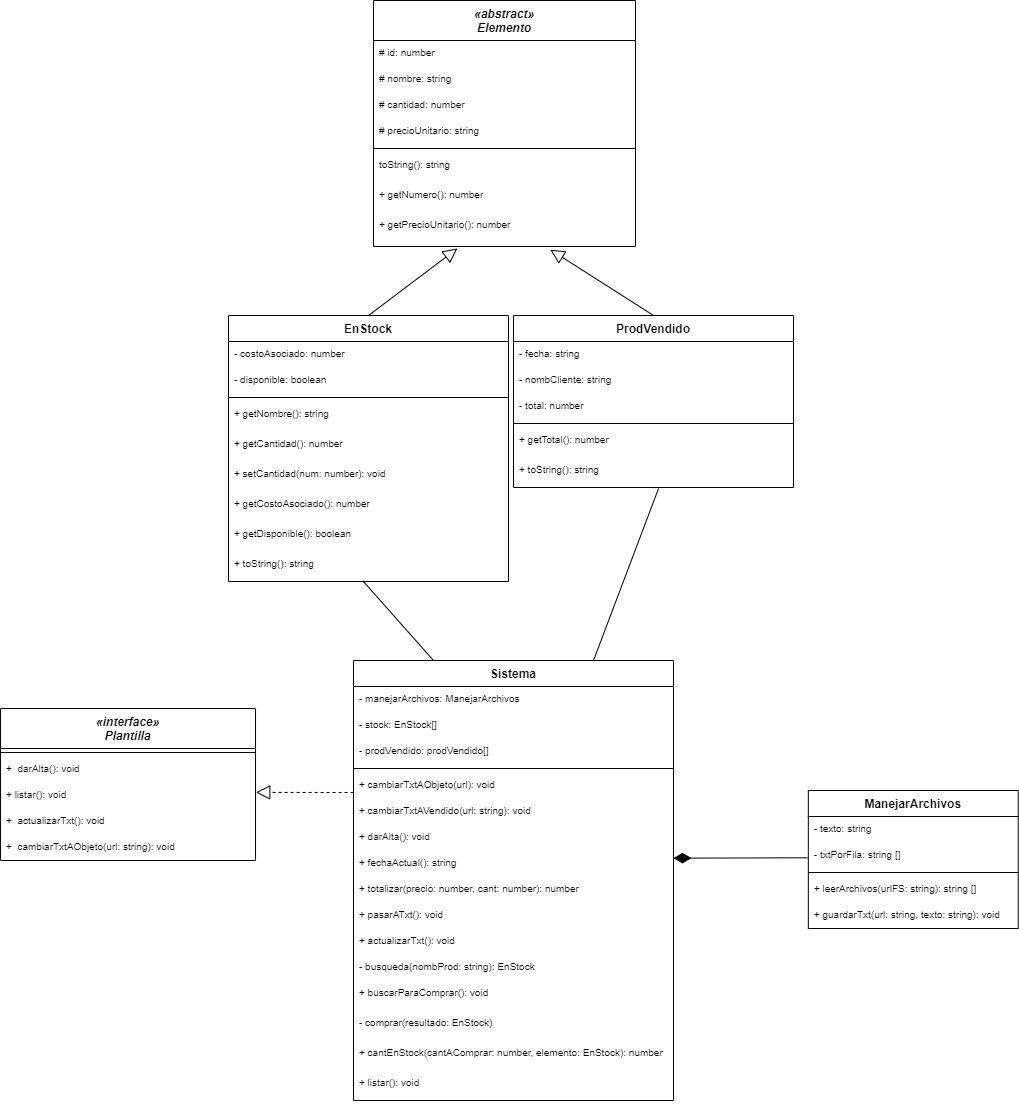

The diagram above was exported from draw.io. Its source (the exported page's mxGraphModel, read from the mxfile embedded in the PNG):
<mxGraphModel dx="1278" dy="736" grid="1" gridSize="10" guides="1" tooltips="1" connect="1" arrows="1" fold="1" page="1" pageScale="1" pageWidth="1169" pageHeight="827" math="0" shadow="0">
  <root>
    <mxCell id="0" />
    <mxCell id="1" parent="0" />
    <mxCell id="--K3Lvvdlh4ABFZsO7M2-21" value="" style="endArrow=block;endFill=0;endSize=12;html=1;dashed=1;entryX=1.001;entryY=0.381;entryDx=0;entryDy=0;entryPerimeter=0;exitX=-0.014;exitY=-0.033;exitDx=0;exitDy=0;exitPerimeter=0;" parent="1" target="xKP0fPIZggkMlsPA1aq8-10" edge="1">
      <mxGeometry width="160" relative="1" as="geometry">
        <mxPoint x="478.10999999999996" y="832.01" as="sourcePoint" />
        <mxPoint x="917.03" y="127" as="targetPoint" />
      </mxGeometry>
    </mxCell>
    <mxCell id="xKP0fPIZggkMlsPA1aq8-16" value="" style="endArrow=block;endFill=0;endSize=12;html=1;exitX=0.5;exitY=0;exitDx=0;exitDy=0;entryX=0.32;entryY=1.059;entryDx=0;entryDy=0;entryPerimeter=0;" parent="1" source="jEElAkzc0n0SjXmXlsDI-34" edge="1" target="-4xK7g8qKnLJaJEvNDiE-2">
      <mxGeometry width="160" relative="1" as="geometry">
        <mxPoint x="626.8365019011408" y="340" as="sourcePoint" />
        <mxPoint x="590" y="277" as="targetPoint" />
      </mxGeometry>
    </mxCell>
    <mxCell id="A1SMBFNemnZMCTZ00IP3-5" style="edgeStyle=none;rounded=0;orthogonalLoop=1;jettySize=auto;html=1;startArrow=diamondThin;startFill=1;startSize=15;endArrow=none;endFill=0;endSize=14;strokeWidth=1;entryX=-0.004;entryY=0.588;entryDx=0;entryDy=0;entryPerimeter=0;exitX=1.004;exitY=0.91;exitDx=0;exitDy=0;exitPerimeter=0;" parent="1" target="A1SMBFNemnZMCTZ00IP3-8" edge="1">
      <mxGeometry relative="1" as="geometry">
        <mxPoint x="780.0000000000002" y="897.6600000000001" as="sourcePoint" />
        <mxPoint x="914.83" y="895.3340000000001" as="targetPoint" />
      </mxGeometry>
    </mxCell>
    <mxCell id="ObS58zlPfwnShWLkBszu-16" value="" style="endArrow=block;endFill=0;endSize=12;html=1;exitX=0.5;exitY=0;exitDx=0;exitDy=0;entryX=0.675;entryY=1.094;entryDx=0;entryDy=0;entryPerimeter=0;" edge="1" parent="1" source="ObS58zlPfwnShWLkBszu-6" target="-4xK7g8qKnLJaJEvNDiE-2">
      <mxGeometry width="160" relative="1" as="geometry">
        <mxPoint x="485" y="365" as="sourcePoint" />
        <mxPoint x="569.5999999999999" y="268.006" as="targetPoint" />
      </mxGeometry>
    </mxCell>
    <mxCell id="6JDjKlk_0KH9viQeM-Ce-11" value="«abstract»&#10;Elemento" style="swimlane;fontStyle=3;align=center;verticalAlign=top;childLayout=stackLayout;horizontal=1;startSize=40;horizontalStack=0;resizeParent=1;resizeParentMax=0;resizeLast=0;collapsible=1;marginBottom=0;swimlaneFillColor=#ffffff;" parent="1" vertex="1">
      <mxGeometry x="480" y="40" width="262" height="246" as="geometry" />
    </mxCell>
    <mxCell id="6JDjKlk_0KH9viQeM-Ce-12" value="# id: number" style="text;align=left;verticalAlign=top;spacingLeft=4;spacingRight=4;overflow=hidden;rotatable=0;points=[[0,0.5],[1,0.5]];portConstraint=eastwest;fontSize=10;" parent="6JDjKlk_0KH9viQeM-Ce-11" vertex="1">
      <mxGeometry y="40" width="262" height="26" as="geometry" />
    </mxCell>
    <mxCell id="6JDjKlk_0KH9viQeM-Ce-14" value="# nombre: string" style="text;align=left;verticalAlign=top;spacingLeft=4;spacingRight=4;overflow=hidden;rotatable=0;points=[[0,0.5],[1,0.5]];portConstraint=eastwest;fontSize=10;" parent="6JDjKlk_0KH9viQeM-Ce-11" vertex="1">
      <mxGeometry y="66" width="262" height="26" as="geometry" />
    </mxCell>
    <mxCell id="xKP0fPIZggkMlsPA1aq8-1" value="# cantidad: number" style="text;align=left;verticalAlign=top;spacingLeft=4;spacingRight=4;overflow=hidden;rotatable=0;points=[[0,0.5],[1,0.5]];portConstraint=eastwest;fontSize=10;" parent="6JDjKlk_0KH9viQeM-Ce-11" vertex="1">
      <mxGeometry y="92" width="262" height="26" as="geometry" />
    </mxCell>
    <mxCell id="6JDjKlk_0KH9viQeM-Ce-13" value="# precioUnitario: string&#10;" style="text;align=left;verticalAlign=top;spacingLeft=4;spacingRight=4;overflow=hidden;rotatable=0;points=[[0,0.5],[1,0.5]];portConstraint=eastwest;fontSize=10;" parent="6JDjKlk_0KH9viQeM-Ce-11" vertex="1">
      <mxGeometry y="118" width="262" height="26" as="geometry" />
    </mxCell>
    <mxCell id="6JDjKlk_0KH9viQeM-Ce-16" value="" style="line;strokeWidth=1;align=left;verticalAlign=middle;spacingTop=-1;spacingLeft=3;spacingRight=3;rotatable=0;labelPosition=right;points=[];portConstraint=eastwest;" parent="6JDjKlk_0KH9viQeM-Ce-11" vertex="1">
      <mxGeometry y="144" width="262" height="8" as="geometry" />
    </mxCell>
    <mxCell id="ObS58zlPfwnShWLkBszu-18" value="toString(): string" style="text;align=left;verticalAlign=top;spacingLeft=4;spacingRight=4;overflow=hidden;rotatable=0;points=[[0,0.5],[1,0.5]];portConstraint=eastwest;fontSize=10;whiteSpace=wrap;" vertex="1" parent="6JDjKlk_0KH9viQeM-Ce-11">
      <mxGeometry y="152" width="262" height="30" as="geometry" />
    </mxCell>
    <mxCell id="-4xK7g8qKnLJaJEvNDiE-1" value="+ getNumero(): number" style="text;align=left;verticalAlign=top;spacingLeft=4;spacingRight=4;overflow=hidden;rotatable=0;points=[[0,0.5],[1,0.5]];portConstraint=eastwest;fontSize=10;whiteSpace=wrap;" parent="6JDjKlk_0KH9viQeM-Ce-11" vertex="1">
      <mxGeometry y="182" width="262" height="30" as="geometry" />
    </mxCell>
    <mxCell id="-4xK7g8qKnLJaJEvNDiE-2" value="+ getPrecioUnitario(): number" style="text;align=left;verticalAlign=top;spacingLeft=4;spacingRight=4;overflow=hidden;rotatable=0;points=[[0,0.5],[1,0.5]];portConstraint=eastwest;fontSize=10;whiteSpace=wrap;" parent="6JDjKlk_0KH9viQeM-Ce-11" vertex="1">
      <mxGeometry y="212" width="262" height="34" as="geometry" />
    </mxCell>
    <mxCell id="jEElAkzc0n0SjXmXlsDI-34" value="EnStock" style="swimlane;fontStyle=1;align=center;verticalAlign=top;childLayout=stackLayout;horizontal=1;startSize=26;horizontalStack=0;resizeParent=1;resizeParentMax=0;resizeLast=0;collapsible=1;marginBottom=0;swimlaneFillColor=#ffffff;" parent="1" vertex="1">
      <mxGeometry x="335" y="355" width="280" height="266" as="geometry" />
    </mxCell>
    <mxCell id="Uv41gh6bfs9i15yfLifI-1" value="- costoAsociado: number" style="text;align=left;verticalAlign=top;spacingLeft=4;spacingRight=4;overflow=hidden;rotatable=0;points=[[0,0.5],[1,0.5]];portConstraint=eastwest;fontSize=10;" parent="jEElAkzc0n0SjXmXlsDI-34" vertex="1">
      <mxGeometry y="26" width="280" height="26" as="geometry" />
    </mxCell>
    <mxCell id="A1SMBFNemnZMCTZ00IP3-2" value="- disponible: boolean" style="text;align=left;verticalAlign=top;spacingLeft=4;spacingRight=4;overflow=hidden;rotatable=0;points=[[0,0.5],[1,0.5]];portConstraint=eastwest;fontSize=10;" parent="jEElAkzc0n0SjXmXlsDI-34" vertex="1">
      <mxGeometry y="52" width="280" height="26" as="geometry" />
    </mxCell>
    <mxCell id="jEElAkzc0n0SjXmXlsDI-39" value="" style="line;strokeWidth=1;align=left;verticalAlign=middle;spacingTop=-1;spacingLeft=3;spacingRight=3;rotatable=0;labelPosition=right;points=[];portConstraint=eastwest;" parent="jEElAkzc0n0SjXmXlsDI-34" vertex="1">
      <mxGeometry y="78" width="280" height="8" as="geometry" />
    </mxCell>
    <mxCell id="A1SMBFNemnZMCTZ00IP3-1" value="+ getNombre(): string" style="text;align=left;verticalAlign=top;spacingLeft=4;spacingRight=4;overflow=hidden;rotatable=0;points=[[0,0.5],[1,0.5]];portConstraint=eastwest;fontSize=10;whiteSpace=wrap;" parent="jEElAkzc0n0SjXmXlsDI-34" vertex="1">
      <mxGeometry y="86" width="280" height="30" as="geometry" />
    </mxCell>
    <mxCell id="ObS58zlPfwnShWLkBszu-1" value="+ getCantidad(): number " style="text;align=left;verticalAlign=top;spacingLeft=4;spacingRight=4;overflow=hidden;rotatable=0;points=[[0,0.5],[1,0.5]];portConstraint=eastwest;fontSize=10;whiteSpace=wrap;" vertex="1" parent="jEElAkzc0n0SjXmXlsDI-34">
      <mxGeometry y="116" width="280" height="30" as="geometry" />
    </mxCell>
    <mxCell id="ObS58zlPfwnShWLkBszu-2" value="+ setCantidad(num: number): void" style="text;align=left;verticalAlign=top;spacingLeft=4;spacingRight=4;overflow=hidden;rotatable=0;points=[[0,0.5],[1,0.5]];portConstraint=eastwest;fontSize=10;whiteSpace=wrap;" vertex="1" parent="jEElAkzc0n0SjXmXlsDI-34">
      <mxGeometry y="146" width="280" height="30" as="geometry" />
    </mxCell>
    <mxCell id="ObS58zlPfwnShWLkBszu-3" value="+ getCostoAsociado(): number" style="text;align=left;verticalAlign=top;spacingLeft=4;spacingRight=4;overflow=hidden;rotatable=0;points=[[0,0.5],[1,0.5]];portConstraint=eastwest;fontSize=10;whiteSpace=wrap;" vertex="1" parent="jEElAkzc0n0SjXmXlsDI-34">
      <mxGeometry y="176" width="280" height="30" as="geometry" />
    </mxCell>
    <mxCell id="ObS58zlPfwnShWLkBszu-4" value="+ getDisponible(): boolean" style="text;align=left;verticalAlign=top;spacingLeft=4;spacingRight=4;overflow=hidden;rotatable=0;points=[[0,0.5],[1,0.5]];portConstraint=eastwest;fontSize=10;whiteSpace=wrap;" vertex="1" parent="jEElAkzc0n0SjXmXlsDI-34">
      <mxGeometry y="206" width="280" height="30" as="geometry" />
    </mxCell>
    <mxCell id="ObS58zlPfwnShWLkBszu-5" value="+ toString(): string" style="text;align=left;verticalAlign=top;spacingLeft=4;spacingRight=4;overflow=hidden;rotatable=0;points=[[0,0.5],[1,0.5]];portConstraint=eastwest;fontSize=10;whiteSpace=wrap;" vertex="1" parent="jEElAkzc0n0SjXmXlsDI-34">
      <mxGeometry y="236" width="280" height="30" as="geometry" />
    </mxCell>
    <mxCell id="ObS58zlPfwnShWLkBszu-6" value="ProdVendido" style="swimlane;fontStyle=1;align=center;verticalAlign=top;childLayout=stackLayout;horizontal=1;startSize=26;horizontalStack=0;resizeParent=1;resizeParentMax=0;resizeLast=0;collapsible=1;marginBottom=0;swimlaneFillColor=#ffffff;" vertex="1" parent="1">
      <mxGeometry x="620" y="355" width="280" height="172" as="geometry" />
    </mxCell>
    <mxCell id="ObS58zlPfwnShWLkBszu-7" value="- fecha: string" style="text;align=left;verticalAlign=top;spacingLeft=4;spacingRight=4;overflow=hidden;rotatable=0;points=[[0,0.5],[1,0.5]];portConstraint=eastwest;fontSize=10;" vertex="1" parent="ObS58zlPfwnShWLkBszu-6">
      <mxGeometry y="26" width="280" height="26" as="geometry" />
    </mxCell>
    <mxCell id="ObS58zlPfwnShWLkBszu-8" value="- nombCliente: string" style="text;align=left;verticalAlign=top;spacingLeft=4;spacingRight=4;overflow=hidden;rotatable=0;points=[[0,0.5],[1,0.5]];portConstraint=eastwest;fontSize=10;" vertex="1" parent="ObS58zlPfwnShWLkBszu-6">
      <mxGeometry y="52" width="280" height="26" as="geometry" />
    </mxCell>
    <mxCell id="ObS58zlPfwnShWLkBszu-17" value="- total: number" style="text;align=left;verticalAlign=top;spacingLeft=4;spacingRight=4;overflow=hidden;rotatable=0;points=[[0,0.5],[1,0.5]];portConstraint=eastwest;fontSize=10;" vertex="1" parent="ObS58zlPfwnShWLkBszu-6">
      <mxGeometry y="78" width="280" height="26" as="geometry" />
    </mxCell>
    <mxCell id="ObS58zlPfwnShWLkBszu-9" value="" style="line;strokeWidth=1;align=left;verticalAlign=middle;spacingTop=-1;spacingLeft=3;spacingRight=3;rotatable=0;labelPosition=right;points=[];portConstraint=eastwest;" vertex="1" parent="ObS58zlPfwnShWLkBszu-6">
      <mxGeometry y="104" width="280" height="8" as="geometry" />
    </mxCell>
    <mxCell id="ObS58zlPfwnShWLkBszu-10" value="+ getTotal(): number " style="text;align=left;verticalAlign=top;spacingLeft=4;spacingRight=4;overflow=hidden;rotatable=0;points=[[0,0.5],[1,0.5]];portConstraint=eastwest;fontSize=10;whiteSpace=wrap;" vertex="1" parent="ObS58zlPfwnShWLkBszu-6">
      <mxGeometry y="112" width="280" height="30" as="geometry" />
    </mxCell>
    <mxCell id="ObS58zlPfwnShWLkBszu-15" value="+ toString(): string" style="text;align=left;verticalAlign=top;spacingLeft=4;spacingRight=4;overflow=hidden;rotatable=0;points=[[0,0.5],[1,0.5]];portConstraint=eastwest;fontSize=10;whiteSpace=wrap;" vertex="1" parent="ObS58zlPfwnShWLkBszu-6">
      <mxGeometry y="142" width="280" height="30" as="geometry" />
    </mxCell>
    <mxCell id="6JDjKlk_0KH9viQeM-Ce-1" value="«interface»&#10;Plantilla&#10;" style="swimlane;fontStyle=3;align=center;verticalAlign=top;childLayout=stackLayout;horizontal=1;startSize=40;horizontalStack=0;resizeParent=1;resizeParentMax=0;resizeLast=0;collapsible=1;marginBottom=0;swimlaneFillColor=#ffffff;" parent="1" vertex="1">
      <mxGeometry x="107.03" y="748" width="255" height="152" as="geometry" />
    </mxCell>
    <mxCell id="6JDjKlk_0KH9viQeM-Ce-3" value="" style="line;strokeWidth=1;align=left;verticalAlign=middle;spacingTop=-1;spacingLeft=3;spacingRight=3;rotatable=0;labelPosition=right;points=[];portConstraint=eastwest;" parent="6JDjKlk_0KH9viQeM-Ce-1" vertex="1">
      <mxGeometry y="40" width="255" height="8" as="geometry" />
    </mxCell>
    <mxCell id="6JDjKlk_0KH9viQeM-Ce-4" value="+  darAlta(): void" style="text;align=left;verticalAlign=top;spacingLeft=4;spacingRight=4;overflow=hidden;rotatable=0;points=[[0,0.5],[1,0.5]];portConstraint=eastwest;fontSize=10;" parent="6JDjKlk_0KH9viQeM-Ce-1" vertex="1">
      <mxGeometry y="48" width="255" height="26" as="geometry" />
    </mxCell>
    <mxCell id="xKP0fPIZggkMlsPA1aq8-10" value="+ listar(): void" style="text;align=left;verticalAlign=top;spacingLeft=4;spacingRight=4;overflow=hidden;rotatable=0;points=[[0,0.5],[1,0.5]];portConstraint=eastwest;fontSize=10;" parent="6JDjKlk_0KH9viQeM-Ce-1" vertex="1">
      <mxGeometry y="74" width="255" height="26" as="geometry" />
    </mxCell>
    <mxCell id="xKP0fPIZggkMlsPA1aq8-11" value="+  actualizarTxt(): void" style="text;align=left;verticalAlign=top;spacingLeft=4;spacingRight=4;overflow=hidden;rotatable=0;points=[[0,0.5],[1,0.5]];portConstraint=eastwest;fontSize=10;" parent="6JDjKlk_0KH9viQeM-Ce-1" vertex="1">
      <mxGeometry y="100" width="255" height="26" as="geometry" />
    </mxCell>
    <mxCell id="xKP0fPIZggkMlsPA1aq8-12" value="+  cambiarTxtAObjeto(url: string): void" style="text;align=left;verticalAlign=top;spacingLeft=4;spacingRight=4;overflow=hidden;rotatable=0;points=[[0,0.5],[1,0.5]];portConstraint=eastwest;fontSize=10;" parent="6JDjKlk_0KH9viQeM-Ce-1" vertex="1">
      <mxGeometry y="126" width="255" height="26" as="geometry" />
    </mxCell>
    <mxCell id="ObS58zlPfwnShWLkBszu-22" style="edgeStyle=none;rounded=0;orthogonalLoop=1;jettySize=auto;html=1;startArrow=none;startFill=0;startSize=15;endArrow=none;endFill=0;endSize=14;strokeWidth=1;entryX=0.481;entryY=0.991;entryDx=0;entryDy=0;entryPerimeter=0;exitX=0.25;exitY=0;exitDx=0;exitDy=0;" edge="1" parent="1" source="--K3Lvvdlh4ABFZsO7M2-5" target="ObS58zlPfwnShWLkBszu-5">
      <mxGeometry relative="1" as="geometry">
        <mxPoint x="610" y="667" as="sourcePoint" />
        <mxPoint x="775.04" y="537.99" as="targetPoint" />
      </mxGeometry>
    </mxCell>
    <mxCell id="ObS58zlPfwnShWLkBszu-21" style="edgeStyle=none;rounded=0;orthogonalLoop=1;jettySize=auto;html=1;startArrow=none;startFill=0;startSize=15;endArrow=none;endFill=0;endSize=14;strokeWidth=1;entryX=0.518;entryY=1.033;entryDx=0;entryDy=0;entryPerimeter=0;exitX=0.75;exitY=0;exitDx=0;exitDy=0;" edge="1" parent="1" source="--K3Lvvdlh4ABFZsO7M2-5" target="ObS58zlPfwnShWLkBszu-15">
      <mxGeometry relative="1" as="geometry">
        <mxPoint x="640.0000000000001" y="670" as="sourcePoint" />
        <mxPoint x="809.0000000000001" y="670.3340000000001" as="targetPoint" />
      </mxGeometry>
    </mxCell>
    <mxCell id="--K3Lvvdlh4ABFZsO7M2-5" value="Sistema" style="swimlane;fontStyle=1;align=center;verticalAlign=top;childLayout=stackLayout;horizontal=1;startSize=26;horizontalStack=0;resizeParent=1;resizeParentMax=0;resizeLast=0;collapsible=1;marginBottom=0;swimlaneFillColor=#ffffff;" parent="1" vertex="1">
      <mxGeometry x="460" y="700" width="320" height="440" as="geometry" />
    </mxCell>
    <mxCell id="--K3Lvvdlh4ABFZsO7M2-12" value="- manejarArchivos: ManejarArchivos" style="text;align=left;verticalAlign=top;spacingLeft=4;spacingRight=4;overflow=hidden;rotatable=0;points=[[0,0.5],[1,0.5]];portConstraint=eastwest;fontSize=10;" parent="--K3Lvvdlh4ABFZsO7M2-5" vertex="1">
      <mxGeometry y="26" width="320" height="26" as="geometry" />
    </mxCell>
    <mxCell id="ObS58zlPfwnShWLkBszu-19" value="- stock: EnStock[]" style="text;align=left;verticalAlign=top;spacingLeft=4;spacingRight=4;overflow=hidden;rotatable=0;points=[[0,0.5],[1,0.5]];portConstraint=eastwest;fontSize=10;" vertex="1" parent="--K3Lvvdlh4ABFZsO7M2-5">
      <mxGeometry y="52" width="320" height="26" as="geometry" />
    </mxCell>
    <mxCell id="ObS58zlPfwnShWLkBszu-20" value="- prodVendido: prodVendido[]" style="text;align=left;verticalAlign=top;spacingLeft=4;spacingRight=4;overflow=hidden;rotatable=0;points=[[0,0.5],[1,0.5]];portConstraint=eastwest;fontSize=10;" vertex="1" parent="--K3Lvvdlh4ABFZsO7M2-5">
      <mxGeometry y="78" width="320" height="26" as="geometry" />
    </mxCell>
    <mxCell id="--K3Lvvdlh4ABFZsO7M2-10" value="" style="line;strokeWidth=1;align=left;verticalAlign=middle;spacingTop=-1;spacingLeft=3;spacingRight=3;rotatable=0;labelPosition=right;points=[];portConstraint=eastwest;" parent="--K3Lvvdlh4ABFZsO7M2-5" vertex="1">
      <mxGeometry y="104" width="320" height="8" as="geometry" />
    </mxCell>
    <mxCell id="--K3Lvvdlh4ABFZsO7M2-23" value="+ cambiarTxtAObjeto(url): void" style="text;align=left;verticalAlign=top;spacingLeft=4;spacingRight=4;overflow=hidden;rotatable=0;points=[[0,0.5],[1,0.5]];portConstraint=eastwest;fontSize=10;" parent="--K3Lvvdlh4ABFZsO7M2-5" vertex="1">
      <mxGeometry y="112" width="320" height="26" as="geometry" />
    </mxCell>
    <mxCell id="ObS58zlPfwnShWLkBszu-23" value="+ cambiarTxtAVendido(url: string): void" style="text;align=left;verticalAlign=top;spacingLeft=4;spacingRight=4;overflow=hidden;rotatable=0;points=[[0,0.5],[1,0.5]];portConstraint=eastwest;fontSize=10;" vertex="1" parent="--K3Lvvdlh4ABFZsO7M2-5">
      <mxGeometry y="138" width="320" height="26" as="geometry" />
    </mxCell>
    <mxCell id="FxynO7c9AF_nBolTOWvM-8" value="+ darAlta(): void " style="text;align=left;verticalAlign=top;spacingLeft=4;spacingRight=4;overflow=hidden;rotatable=0;points=[[0,0.5],[1,0.5]];portConstraint=eastwest;fontSize=10;" parent="--K3Lvvdlh4ABFZsO7M2-5" vertex="1">
      <mxGeometry y="164" width="320" height="26" as="geometry" />
    </mxCell>
    <mxCell id="xKP0fPIZggkMlsPA1aq8-19" value="+ fechaActual(): string " style="text;align=left;verticalAlign=top;spacingLeft=4;spacingRight=4;overflow=hidden;rotatable=0;points=[[0,0.5],[1,0.5]];portConstraint=eastwest;fontSize=10;" parent="--K3Lvvdlh4ABFZsO7M2-5" vertex="1">
      <mxGeometry y="190" width="320" height="26" as="geometry" />
    </mxCell>
    <mxCell id="xKP0fPIZggkMlsPA1aq8-18" value="+ totalizar(precio: number, cant: number): number " style="text;align=left;verticalAlign=top;spacingLeft=4;spacingRight=4;overflow=hidden;rotatable=0;points=[[0,0.5],[1,0.5]];portConstraint=eastwest;fontSize=10;" parent="--K3Lvvdlh4ABFZsO7M2-5" vertex="1">
      <mxGeometry y="216" width="320" height="26" as="geometry" />
    </mxCell>
    <mxCell id="xKP0fPIZggkMlsPA1aq8-21" value="+ pasarATxt(): void" style="text;align=left;verticalAlign=top;spacingLeft=4;spacingRight=4;overflow=hidden;rotatable=0;points=[[0,0.5],[1,0.5]];portConstraint=eastwest;fontSize=10;" parent="--K3Lvvdlh4ABFZsO7M2-5" vertex="1">
      <mxGeometry y="242" width="320" height="26" as="geometry" />
    </mxCell>
    <mxCell id="xKP0fPIZggkMlsPA1aq8-22" value="+ actualizarTxt(): void" style="text;align=left;verticalAlign=top;spacingLeft=4;spacingRight=4;overflow=hidden;rotatable=0;points=[[0,0.5],[1,0.5]];portConstraint=eastwest;fontSize=10;" parent="--K3Lvvdlh4ABFZsO7M2-5" vertex="1">
      <mxGeometry y="268" width="320" height="26" as="geometry" />
    </mxCell>
    <mxCell id="xKP0fPIZggkMlsPA1aq8-23" value="- busqueda(nombProd: string): EnStock" style="text;align=left;verticalAlign=top;spacingLeft=4;spacingRight=4;overflow=hidden;rotatable=0;points=[[0,0.5],[1,0.5]];portConstraint=eastwest;fontSize=10;whiteSpace=wrap;" parent="--K3Lvvdlh4ABFZsO7M2-5" vertex="1">
      <mxGeometry y="294" width="320" height="26" as="geometry" />
    </mxCell>
    <mxCell id="xKP0fPIZggkMlsPA1aq8-24" value="+ buscarParaComprar(): void " style="text;align=left;verticalAlign=top;spacingLeft=4;spacingRight=4;overflow=hidden;rotatable=0;points=[[0,0.5],[1,0.5]];portConstraint=eastwest;fontSize=10;whiteSpace=wrap;" parent="--K3Lvvdlh4ABFZsO7M2-5" vertex="1">
      <mxGeometry y="320" width="320" height="30" as="geometry" />
    </mxCell>
    <mxCell id="xKP0fPIZggkMlsPA1aq8-25" value="- comprar(resultado: EnStock) " style="text;align=left;verticalAlign=top;spacingLeft=4;spacingRight=4;overflow=hidden;rotatable=0;points=[[0,0.5],[1,0.5]];portConstraint=eastwest;fontSize=10;whiteSpace=wrap;" parent="--K3Lvvdlh4ABFZsO7M2-5" vertex="1">
      <mxGeometry y="350" width="320" height="30" as="geometry" />
    </mxCell>
    <mxCell id="xKP0fPIZggkMlsPA1aq8-26" value="+ cantEnStock(cantAComprar: number, elemento: EnStock): number" style="text;align=left;verticalAlign=top;spacingLeft=4;spacingRight=4;overflow=hidden;rotatable=0;points=[[0,0.5],[1,0.5]];portConstraint=eastwest;fontSize=10;whiteSpace=wrap;" parent="--K3Lvvdlh4ABFZsO7M2-5" vertex="1">
      <mxGeometry y="380" width="320" height="30" as="geometry" />
    </mxCell>
    <mxCell id="xKP0fPIZggkMlsPA1aq8-27" value="+ listar(): void " style="text;align=left;verticalAlign=top;spacingLeft=4;spacingRight=4;overflow=hidden;rotatable=0;points=[[0,0.5],[1,0.5]];portConstraint=eastwest;fontSize=10;whiteSpace=wrap;" parent="--K3Lvvdlh4ABFZsO7M2-5" vertex="1">
      <mxGeometry y="410" width="320" height="30" as="geometry" />
    </mxCell>
    <mxCell id="A1SMBFNemnZMCTZ00IP3-6" value="ManejarArchivos" style="swimlane;fontStyle=1;align=center;verticalAlign=top;childLayout=stackLayout;horizontal=1;startSize=26;horizontalStack=0;resizeParent=1;resizeParentMax=0;resizeLast=0;collapsible=1;marginBottom=0;swimlaneFillColor=#ffffff;" parent="1" vertex="1">
      <mxGeometry x="914.83" y="830" width="209.86" height="138" as="geometry" />
    </mxCell>
    <mxCell id="A1SMBFNemnZMCTZ00IP3-7" value="- texto: string" style="text;strokeColor=none;fillColor=none;align=left;verticalAlign=top;spacingLeft=4;spacingRight=4;overflow=hidden;rotatable=0;points=[[0,0.5],[1,0.5]];portConstraint=eastwest;fontSize=10;" parent="A1SMBFNemnZMCTZ00IP3-6" vertex="1">
      <mxGeometry y="26" width="209.86" height="26" as="geometry" />
    </mxCell>
    <mxCell id="A1SMBFNemnZMCTZ00IP3-8" value="- txtPorFila: string []" style="text;strokeColor=none;fillColor=none;align=left;verticalAlign=top;spacingLeft=4;spacingRight=4;overflow=hidden;rotatable=0;points=[[0,0.5],[1,0.5]];portConstraint=eastwest;fontSize=10;" parent="A1SMBFNemnZMCTZ00IP3-6" vertex="1">
      <mxGeometry y="52" width="209.86" height="26" as="geometry" />
    </mxCell>
    <mxCell id="A1SMBFNemnZMCTZ00IP3-9" value="" style="line;strokeWidth=1;fillColor=none;align=left;verticalAlign=middle;spacingTop=-1;spacingLeft=3;spacingRight=3;rotatable=0;labelPosition=right;points=[];portConstraint=eastwest;" parent="A1SMBFNemnZMCTZ00IP3-6" vertex="1">
      <mxGeometry y="78" width="209.86" height="8" as="geometry" />
    </mxCell>
    <mxCell id="A1SMBFNemnZMCTZ00IP3-10" value="+ leerArchivos(urlFS: string): string []" style="text;strokeColor=none;fillColor=none;align=left;verticalAlign=top;spacingLeft=4;spacingRight=4;overflow=hidden;rotatable=0;points=[[0,0.5],[1,0.5]];portConstraint=eastwest;fontSize=10;" parent="A1SMBFNemnZMCTZ00IP3-6" vertex="1">
      <mxGeometry y="86" width="209.86" height="26" as="geometry" />
    </mxCell>
    <mxCell id="A1SMBFNemnZMCTZ00IP3-12" value="+ guardarTxt(url: string, texto: string): void " style="text;strokeColor=none;fillColor=none;align=left;verticalAlign=top;spacingLeft=4;spacingRight=4;overflow=hidden;rotatable=0;points=[[0,0.5],[1,0.5]];portConstraint=eastwest;fontSize=10;" parent="A1SMBFNemnZMCTZ00IP3-6" vertex="1">
      <mxGeometry y="112" width="209.86" height="26" as="geometry" />
    </mxCell>
  </root>
</mxGraphModel>